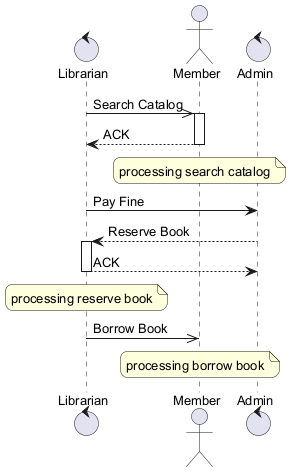

The diagram above was rendered by PlantUML. Its source (embedded in the PNG):
@startuml
skinparam backgroundColor #FFFFFF
skinparam roundCorner 15
skinparam defaultFontSize 13
control "Librarian" as L
actor "Member" as M
control "Admin" as A
L ->> M : Search Catalog
activate M
M --> L : ACK
deactivate M
note over M : processing search catalog
L -> A : Pay Fine
A --> L : Reserve Book
activate L
L --> A : ACK
deactivate L
note over L : processing reserve book
L ->> M : Borrow Book
note over M : processing borrow book
@enduml